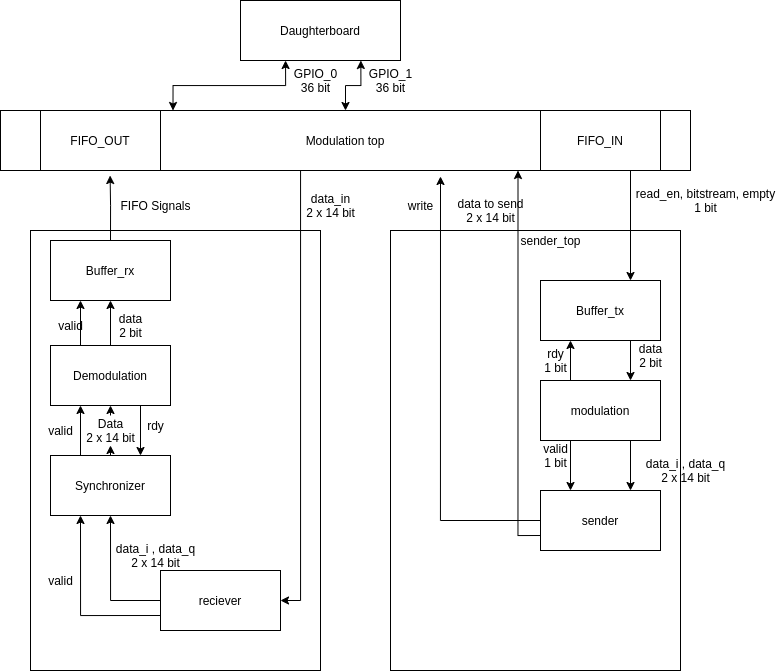

The diagram above was exported from draw.io. Its source (the exported page's mxGraphModel, read from the mxfile embedded in the PNG):
<mxGraphModel dx="729" dy="736" grid="1" gridSize="10" guides="1" tooltips="1" connect="1" arrows="1" fold="1" page="1" pageScale="1" pageWidth="850" pageHeight="1100" math="0" shadow="0">
  <root>
    <mxCell id="0" />
    <mxCell id="1" parent="0" />
    <mxCell id="96" value="" style="whiteSpace=wrap;html=1;" parent="1" vertex="1">
      <mxGeometry x="80" y="240" width="290" height="440" as="geometry" />
    </mxCell>
    <mxCell id="70" style="edgeStyle=orthogonalEdgeStyle;rounded=0;orthogonalLoop=1;jettySize=auto;html=1;exitX=0.25;exitY=0;exitDx=0;exitDy=0;startArrow=classic;startFill=1;" parent="1" source="69" edge="1">
      <mxGeometry relative="1" as="geometry">
        <mxPoint x="335.0588235294117" y="70" as="targetPoint" />
      </mxGeometry>
    </mxCell>
    <mxCell id="72" style="edgeStyle=orthogonalEdgeStyle;rounded=0;orthogonalLoop=1;jettySize=auto;html=1;exitX=0.5;exitY=0;exitDx=0;exitDy=0;startArrow=classic;startFill=1;" parent="1" source="69" edge="1">
      <mxGeometry relative="1" as="geometry">
        <mxPoint x="410.3529411764707" y="70" as="targetPoint" />
      </mxGeometry>
    </mxCell>
    <mxCell id="99" style="edgeStyle=orthogonalEdgeStyle;rounded=0;orthogonalLoop=1;jettySize=auto;html=1;exitX=0.25;exitY=1;exitDx=0;exitDy=0;entryX=1;entryY=0.5;entryDx=0;entryDy=0;startArrow=none;startFill=0;" parent="1" source="69" target="98" edge="1">
      <mxGeometry relative="1" as="geometry">
        <Array as="points">
          <mxPoint x="350" y="180" />
          <mxPoint x="350" y="610" />
        </Array>
      </mxGeometry>
    </mxCell>
    <mxCell id="69" value="Modulation top" style="whiteSpace=wrap;html=1;" parent="1" vertex="1">
      <mxGeometry x="50" y="120" width="690" height="60" as="geometry" />
    </mxCell>
    <mxCell id="71" value="GPIO_0&lt;br&gt;36 bit" style="text;html=1;align=center;verticalAlign=middle;resizable=0;points=[];autosize=1;" parent="1" vertex="1">
      <mxGeometry x="335" y="75" width="60" height="30" as="geometry" />
    </mxCell>
    <mxCell id="73" value="GPIO_1&lt;br&gt;36 bit" style="text;html=1;align=center;verticalAlign=middle;resizable=0;points=[];autosize=1;" parent="1" vertex="1">
      <mxGeometry x="410" y="75" width="60" height="30" as="geometry" />
    </mxCell>
    <mxCell id="74" value="" style="whiteSpace=wrap;html=1;" parent="1" vertex="1">
      <mxGeometry x="440" y="240" width="290" height="440" as="geometry" />
    </mxCell>
    <mxCell id="77" style="edgeStyle=orthogonalEdgeStyle;rounded=0;orthogonalLoop=1;jettySize=auto;html=1;exitX=0.75;exitY=1;exitDx=0;exitDy=0;entryX=0.75;entryY=0;entryDx=0;entryDy=0;startArrow=none;startFill=0;" parent="1" source="75" target="79" edge="1">
      <mxGeometry relative="1" as="geometry" />
    </mxCell>
    <mxCell id="75" value="FIFO_IN" style="whiteSpace=wrap;html=1;" parent="1" vertex="1">
      <mxGeometry x="590" y="120" width="120" height="60" as="geometry" />
    </mxCell>
    <mxCell id="76" value="Daughterboard" style="whiteSpace=wrap;html=1;" parent="1" vertex="1">
      <mxGeometry x="290" y="10" width="160" height="60" as="geometry" />
    </mxCell>
    <mxCell id="78" value="read_en, bitstream, empty&lt;br&gt;1 bit" style="text;html=1;align=center;verticalAlign=middle;resizable=0;points=[];autosize=1;" parent="1" vertex="1">
      <mxGeometry x="680" y="195" width="150" height="30" as="geometry" />
    </mxCell>
    <mxCell id="82" style="edgeStyle=orthogonalEdgeStyle;rounded=0;orthogonalLoop=1;jettySize=auto;html=1;exitX=0.75;exitY=1;exitDx=0;exitDy=0;entryX=0.75;entryY=0;entryDx=0;entryDy=0;startArrow=none;startFill=0;" parent="1" source="79" target="81" edge="1">
      <mxGeometry relative="1" as="geometry" />
    </mxCell>
    <mxCell id="79" value="Buffer_tx" style="whiteSpace=wrap;html=1;" parent="1" vertex="1">
      <mxGeometry x="590" y="290" width="120" height="60" as="geometry" />
    </mxCell>
    <mxCell id="84" style="edgeStyle=orthogonalEdgeStyle;rounded=0;orthogonalLoop=1;jettySize=auto;html=1;exitX=0.25;exitY=0;exitDx=0;exitDy=0;entryX=0.25;entryY=1;entryDx=0;entryDy=0;startArrow=none;startFill=0;" parent="1" source="81" target="79" edge="1">
      <mxGeometry relative="1" as="geometry" />
    </mxCell>
    <mxCell id="87" style="edgeStyle=orthogonalEdgeStyle;rounded=0;orthogonalLoop=1;jettySize=auto;html=1;exitX=0.25;exitY=1;exitDx=0;exitDy=0;entryX=0.25;entryY=0;entryDx=0;entryDy=0;startArrow=none;startFill=0;" parent="1" source="81" target="86" edge="1">
      <mxGeometry relative="1" as="geometry" />
    </mxCell>
    <mxCell id="88" style="edgeStyle=orthogonalEdgeStyle;rounded=0;orthogonalLoop=1;jettySize=auto;html=1;exitX=0.75;exitY=1;exitDx=0;exitDy=0;entryX=0.75;entryY=0;entryDx=0;entryDy=0;startArrow=none;startFill=0;" parent="1" source="81" target="86" edge="1">
      <mxGeometry relative="1" as="geometry" />
    </mxCell>
    <mxCell id="81" value="modulation" style="whiteSpace=wrap;html=1;" parent="1" vertex="1">
      <mxGeometry x="590" y="390" width="120" height="60" as="geometry" />
    </mxCell>
    <mxCell id="83" value="data&lt;br&gt;2 bit" style="text;html=1;align=center;verticalAlign=middle;resizable=0;points=[];autosize=1;" parent="1" vertex="1">
      <mxGeometry x="680" y="350" width="40" height="30" as="geometry" />
    </mxCell>
    <mxCell id="85" value="rdy&lt;br&gt;1 bit" style="text;html=1;align=center;verticalAlign=middle;resizable=0;points=[];autosize=1;" parent="1" vertex="1">
      <mxGeometry x="585" y="355" width="40" height="30" as="geometry" />
    </mxCell>
    <mxCell id="91" style="edgeStyle=orthogonalEdgeStyle;rounded=0;orthogonalLoop=1;jettySize=auto;html=1;exitX=0;exitY=0.5;exitDx=0;exitDy=0;startArrow=none;startFill=0;" parent="1" source="86" edge="1">
      <mxGeometry relative="1" as="geometry">
        <mxPoint x="490" y="186" as="targetPoint" />
      </mxGeometry>
    </mxCell>
    <mxCell id="93" style="edgeStyle=orthogonalEdgeStyle;rounded=0;orthogonalLoop=1;jettySize=auto;html=1;exitX=0;exitY=0.75;exitDx=0;exitDy=0;entryX=0.75;entryY=1;entryDx=0;entryDy=0;startArrow=none;startFill=0;" parent="1" source="86" target="69" edge="1">
      <mxGeometry relative="1" as="geometry" />
    </mxCell>
    <mxCell id="86" value="sender" style="whiteSpace=wrap;html=1;" parent="1" vertex="1">
      <mxGeometry x="590" y="500" width="120" height="60" as="geometry" />
    </mxCell>
    <mxCell id="89" value="data_i , data_q&lt;br&gt;2 x 14 bit" style="text;html=1;align=center;verticalAlign=middle;resizable=0;points=[];autosize=1;" parent="1" vertex="1">
      <mxGeometry x="690" y="465" width="90" height="30" as="geometry" />
    </mxCell>
    <mxCell id="90" value="valid&lt;br&gt;1 bit" style="text;html=1;align=center;verticalAlign=middle;resizable=0;points=[];autosize=1;" parent="1" vertex="1">
      <mxGeometry x="585" y="450" width="40" height="30" as="geometry" />
    </mxCell>
    <mxCell id="92" value="data to send&lt;br&gt;2 x 14 bit" style="text;html=1;align=center;verticalAlign=middle;resizable=0;points=[];autosize=1;" parent="1" vertex="1">
      <mxGeometry x="500" y="205" width="80" height="30" as="geometry" />
    </mxCell>
    <mxCell id="94" value="write" style="text;html=1;align=center;verticalAlign=middle;resizable=0;points=[];autosize=1;" parent="1" vertex="1">
      <mxGeometry x="450" y="205" width="40" height="20" as="geometry" />
    </mxCell>
    <mxCell id="95" value="sender_top" style="text;html=1;align=center;verticalAlign=middle;resizable=0;points=[];autosize=1;" parent="1" vertex="1">
      <mxGeometry x="560" y="240" width="80" height="20" as="geometry" />
    </mxCell>
    <mxCell id="97" value="FIFO_OUT" style="whiteSpace=wrap;html=1;" parent="1" vertex="1">
      <mxGeometry x="90" y="120" width="120" height="60" as="geometry" />
    </mxCell>
    <mxCell id="102" style="edgeStyle=orthogonalEdgeStyle;rounded=0;orthogonalLoop=1;jettySize=auto;html=1;exitX=0;exitY=0.5;exitDx=0;exitDy=0;entryX=0.5;entryY=1;entryDx=0;entryDy=0;startArrow=none;startFill=0;" parent="1" source="98" target="101" edge="1">
      <mxGeometry relative="1" as="geometry" />
    </mxCell>
    <mxCell id="119" style="edgeStyle=orthogonalEdgeStyle;rounded=0;orthogonalLoop=1;jettySize=auto;html=1;exitX=0;exitY=0.75;exitDx=0;exitDy=0;entryX=0.25;entryY=1;entryDx=0;entryDy=0;" edge="1" parent="1" source="98" target="101">
      <mxGeometry relative="1" as="geometry" />
    </mxCell>
    <mxCell id="98" value="reciever" style="whiteSpace=wrap;html=1;" parent="1" vertex="1">
      <mxGeometry x="210" y="580" width="120" height="60" as="geometry" />
    </mxCell>
    <mxCell id="100" value="data_in&lt;br&gt;2 x 14 bit" style="text;html=1;align=center;verticalAlign=middle;resizable=0;points=[];autosize=1;" parent="1" vertex="1">
      <mxGeometry x="350" y="200" width="60" height="30" as="geometry" />
    </mxCell>
    <mxCell id="105" style="edgeStyle=orthogonalEdgeStyle;rounded=0;orthogonalLoop=1;jettySize=auto;html=1;exitX=0.5;exitY=0;exitDx=0;exitDy=0;entryX=0.5;entryY=1;entryDx=0;entryDy=0;startArrow=none;startFill=0;" parent="1" source="106" target="104" edge="1">
      <mxGeometry relative="1" as="geometry" />
    </mxCell>
    <mxCell id="117" style="edgeStyle=orthogonalEdgeStyle;rounded=0;orthogonalLoop=1;jettySize=auto;html=1;exitX=0.25;exitY=0;exitDx=0;exitDy=0;entryX=0.25;entryY=1;entryDx=0;entryDy=0;" edge="1" parent="1" source="101" target="104">
      <mxGeometry relative="1" as="geometry" />
    </mxCell>
    <mxCell id="101" value="Synchronizer" style="whiteSpace=wrap;html=1;" parent="1" vertex="1">
      <mxGeometry x="100" y="465" width="120" height="60" as="geometry" />
    </mxCell>
    <mxCell id="103" value="data_i , data_q&lt;br&gt;2 x 14 bit" style="text;html=1;align=center;verticalAlign=middle;resizable=0;points=[];autosize=1;" parent="1" vertex="1">
      <mxGeometry x="160" y="550" width="90" height="30" as="geometry" />
    </mxCell>
    <mxCell id="108" style="edgeStyle=orthogonalEdgeStyle;rounded=0;orthogonalLoop=1;jettySize=auto;html=1;exitX=0.5;exitY=0;exitDx=0;exitDy=0;entryX=0.5;entryY=1;entryDx=0;entryDy=0;startArrow=none;startFill=0;" parent="1" source="104" target="107" edge="1">
      <mxGeometry relative="1" as="geometry" />
    </mxCell>
    <mxCell id="112" style="edgeStyle=orthogonalEdgeStyle;rounded=0;orthogonalLoop=1;jettySize=auto;html=1;exitX=0.25;exitY=0;exitDx=0;exitDy=0;entryX=0.25;entryY=1;entryDx=0;entryDy=0;" edge="1" parent="1" source="104" target="107">
      <mxGeometry relative="1" as="geometry" />
    </mxCell>
    <mxCell id="114" style="edgeStyle=orthogonalEdgeStyle;rounded=0;orthogonalLoop=1;jettySize=auto;html=1;exitX=0.75;exitY=1;exitDx=0;exitDy=0;entryX=0.75;entryY=0;entryDx=0;entryDy=0;" edge="1" parent="1" source="104" target="101">
      <mxGeometry relative="1" as="geometry" />
    </mxCell>
    <mxCell id="104" value="Demodulation" style="whiteSpace=wrap;html=1;" parent="1" vertex="1">
      <mxGeometry x="100" y="355" width="120" height="60" as="geometry" />
    </mxCell>
    <mxCell id="110" style="edgeStyle=orthogonalEdgeStyle;rounded=0;orthogonalLoop=1;jettySize=auto;html=1;exitX=0.5;exitY=0;exitDx=0;exitDy=0;entryX=0.58;entryY=1.084;entryDx=0;entryDy=0;entryPerimeter=0;startArrow=none;startFill=0;" parent="1" source="107" target="97" edge="1">
      <mxGeometry relative="1" as="geometry" />
    </mxCell>
    <mxCell id="107" value="Buffer_rx" style="whiteSpace=wrap;html=1;" parent="1" vertex="1">
      <mxGeometry x="100" y="250" width="120" height="60" as="geometry" />
    </mxCell>
    <mxCell id="109" value="data&lt;br&gt;2 bit" style="text;html=1;align=center;verticalAlign=middle;resizable=0;points=[];autosize=1;" parent="1" vertex="1">
      <mxGeometry x="160" y="320" width="40" height="30" as="geometry" />
    </mxCell>
    <mxCell id="111" value="FIFO Signals" style="text;html=1;align=center;verticalAlign=middle;resizable=0;points=[];autosize=1;" parent="1" vertex="1">
      <mxGeometry x="160" y="205" width="90" height="20" as="geometry" />
    </mxCell>
    <mxCell id="113" value="valid" style="text;html=1;align=center;verticalAlign=middle;resizable=0;points=[];autosize=1;" vertex="1" parent="1">
      <mxGeometry x="100" y="325" width="40" height="20" as="geometry" />
    </mxCell>
    <mxCell id="115" value="rdy" style="text;html=1;align=center;verticalAlign=middle;resizable=0;points=[];autosize=1;" vertex="1" parent="1">
      <mxGeometry x="190" y="425" width="30" height="20" as="geometry" />
    </mxCell>
    <mxCell id="106" value="Data&lt;br&gt;2 x 14 bit" style="text;html=1;align=center;verticalAlign=middle;resizable=0;points=[];autosize=1;" parent="1" vertex="1">
      <mxGeometry x="130" y="425" width="60" height="30" as="geometry" />
    </mxCell>
    <mxCell id="116" style="edgeStyle=orthogonalEdgeStyle;rounded=0;orthogonalLoop=1;jettySize=auto;html=1;exitX=0.5;exitY=0;exitDx=0;exitDy=0;entryX=0.5;entryY=1;entryDx=0;entryDy=0;startArrow=none;startFill=0;" edge="1" parent="1" source="101" target="106">
      <mxGeometry relative="1" as="geometry">
        <mxPoint x="160" y="465" as="sourcePoint" />
        <mxPoint x="160" y="415" as="targetPoint" />
      </mxGeometry>
    </mxCell>
    <mxCell id="118" value="valid" style="text;html=1;align=center;verticalAlign=middle;resizable=0;points=[];autosize=1;" vertex="1" parent="1">
      <mxGeometry x="90" y="430" width="40" height="20" as="geometry" />
    </mxCell>
    <mxCell id="120" value="valid" style="text;html=1;align=center;verticalAlign=middle;resizable=0;points=[];autosize=1;" vertex="1" parent="1">
      <mxGeometry x="90" y="580" width="40" height="20" as="geometry" />
    </mxCell>
  </root>
</mxGraphModel>